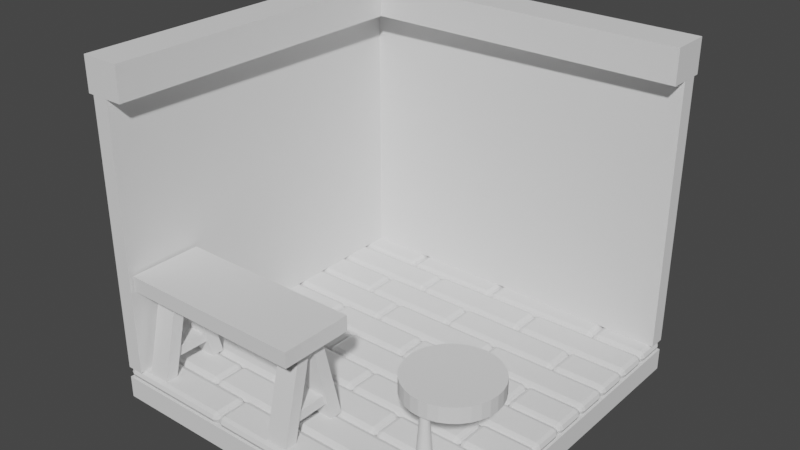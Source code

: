 # Source: artists-room.blend  (saved by Blender 3.5.10; exported with 4.5.12 LTS)
import bpy
from mathutils import Matrix  # noqa: F401  (used for matrix-valued properties, if any)

bpy.ops.wm.read_factory_settings(use_empty=True)
scene = bpy.context.scene
scene.name = 'Scene'

# ---- collections
col_collection = bpy.data.collections.new('Collection'); scene.collection.children.link(col_collection)

# ---- world
world_world = bpy.data.worlds.new('World'); scene.world = world_world
world_world.use_nodes = True; world_world.node_tree.nodes.clear()
_N = world_world.node_tree.nodes; _L = world_world.node_tree.links
n0 = _N.new('ShaderNodeOutputWorld'); n0.name = 'World Output'; n0.location = (300, 300)
n1 = _N.new('ShaderNodeBackground'); n1.name = 'Background'; n1.location = (10, 300)
n1.inputs[0].default_value = (0.05088, 0.05088, 0.05088, 1.0)
_L.new(n1.outputs[0], n0.inputs[0])
n0.is_active_output = True
world_world.color = (0.05088, 0.05088, 0.05088)
world_world.use_sun_shadow = False
world_world.sun_shadow_jitter_overblur = 0.0

# ---- meshes
me_plane_001 = bpy.data.meshes.new('Plane.001')
me_plane_001.from_pydata([(-1.0, 1.0, 0.0), (1.0, 1.0, 0.0), (-1.0, -1.0, 0.0), (-1.0, -1.0, 1.5), (-1.0, 1.0, 1.5), (1.0, 1.0, 1.5), (-0.934, -0.934, 0.0), (-0.934, 0.934, 0.0), (0.934, 0.934, 0.0), (-0.9067, -1.0, 0.0), (1.0, 0.9067, 0.0), (-0.9067, -1.0, 1.5), (-0.934, 0.934, 1.5), (1.0, 0.9067, 1.5)], [], [(1, 0, 4, 5), (0, 2, 3, 4), (8, 10, 7), (7, 9, 6), (10, 13, 12, 7), (7, 12, 11, 9), (4, 12, 13, 5), (0, 7, 6, 2), (5, 13, 10, 1), (2, 6, 9), (1, 8, 7, 0), (3, 11, 12, 4), (1, 10, 8), (2, 9, 11, 3)])
_uv = me_plane_001.uv_layers.new(name='UVMap')
_uv.uv.foreach_set('vector', [0.0, 0.0, 0.0, 0.0, 0.0, 0.0, 0.0, 0.0, 0.0, 0.0, 0.0, 0.0, 0.0, 0.0, 0.0, 0.0, 0.0, 0.0, 0.0, 0.0, 0.0, 0.0, 0.0, 0.0, 0.0, 0.0, 0.0, 0.0, 0.0, 0.0, 0.0, 0.0, 0.0, 0.0, 0.0, 0.0, 0.0, 0.0, 0.0, 0.0, 0.0, 0.0, 0.0, 0.0, 0.0, 0.0, 0.0, 0.0, 0.0, 0.0, 0.0, 0.0, 0.0, 0.0, 0.0, 0.0, 0.0, 0.0, 0.0, 0.0, 0.0, 0.0, 0.0, 0.0, 0.0, 0.0, 0.0, 0.0, 0.0, 0.0, 0.0, 0.0, 0.0, 0.0, 0.0, 0.0, 0.0, 0.0, 0.0, 0.0, 0.0, 0.0, 0.0, 0.0, 0.0, 0.0, 0.0, 0.0, 0.0, 0.0, 0.0, 0.0, 0.0, 0.0, 0.0, 0.0, 0.0, 0.0, 0.0, 0.0, 0.0, 0.0, 0.0, 0.0])
me_plane_001.update()
me_plane_002 = bpy.data.meshes.new('Plane.002')
me_plane_002.from_pydata([(-1.033, -1.0, 1.5), (-1.023, 1.023, 1.5), (1.0, 1.033, 1.5), (-1.033, -1.0, 1.689), (-1.023, 1.023, 1.689), (1.0, 1.033, 1.689), (-0.8029, 0.7971, 1.5), (-0.8088, -1.001, 1.5), (1.001, 0.8088, 1.5), (-0.8029, 0.7971, 1.689), (-0.8088, -1.001, 1.689), (1.001, 0.8088, 1.689)], [], [(1, 4, 5, 2), (0, 3, 4, 1), (6, 8, 11, 9), (7, 6, 9, 10), (4, 3, 10, 9), (0, 1, 6, 7), (2, 5, 11, 8), (5, 4, 9, 11), (1, 2, 8, 6), (3, 0, 7, 10)])
_uv = me_plane_002.uv_layers.new(name='UVMap')
_uv.uv.foreach_set('vector', [0.0, 0.0, 0.0, 0.0, 0.0, 0.0, 0.0, 0.0, 0.0, 0.0, 0.0, 0.0, 0.0, 0.0, 0.0, 0.0, 0.0, 0.0, 0.0, 0.0, 0.0, 0.0, 0.0, 0.0, 0.0, 0.0, 0.0, 0.0, 0.0, 0.0, 0.0, 0.0, 0.0, 0.0, 0.0, 0.0, 0.0, 0.0, 0.0, 0.0, 0.0, 0.0, 0.0, 0.0, 0.0, 0.0, 0.0, 0.0, 0.0, 0.0, 0.0, 0.0, 0.0, 0.0, 0.0, 0.0, 0.0, 0.0, 0.0, 0.0, 0.0, 0.0, 0.0, 0.0, 0.0, 0.0, 0.0, 0.0, 0.0, 0.0, 0.0, 0.0, 0.0, 0.0, 0.0, 0.0, 0.0, 0.0, 0.0, 0.0])
me_plane_002.update()
me_plane_003 = bpy.data.meshes.new('Plane.003')
me_plane_003.from_pydata([(-1.0, -1.0, 0.0), (-1.0, -0.6, 0.0), (-1.0, -0.8, 0.0), (1.0, -0.8, 0.0), (1.0, -0.6, 0.0), (1.0, -0.8, 0.0), (-1.0, -0.8, 0.0), (0.6833, -0.6, 0.0), (0.0, -0.6, 0.0), (-0.5626, -0.6, 0.0), (0.6833, -0.8, 0.0), (0.0, -0.8, 0.0), (-0.5626, -0.8, 0.0), (-0.3333, -1.0, 0.0), (0.3333, -1.0, 0.0), (0.3333, -0.8, 0.0), (-0.3333, -0.8, 0.0), (0.6833, -0.8, 0.0), (0.6833, -0.6, 0.0), (0.0, -0.8, 0.0), (0.0, -0.6, 0.0), (-0.5626, -0.8, 0.0), (-0.5626, -0.6, 0.0), (0.3333, -1.0, 0.0), (0.3333, -0.8, 0.0), (-0.3333, -1.0, 0.0), (-0.3333, -0.8, 0.0), (-1.0, -0.8, -0.06065), (-1.0, -1.0, -0.06065), (0.3333, -1.0, -0.06065), (-1.0, -0.6, -0.06065), (-1.0, -0.8, -0.06065), (1.0, -0.8, -0.06065), (1.0, -0.8, -0.06065), (1.0, -0.6, -0.06065), (-0.3333, -0.8, -0.06065), (-0.5626, -0.6, -0.06065), (-0.5626, -0.8, -0.06065), (0.6833, -0.6, -0.06065), (0.6833, -0.6, -0.06065), (0.0, -0.6, -0.06065), (0.0, -0.6, -0.06065), (-0.5626, -0.6, -0.06065), (0.6833, -0.8, -0.06065), (0.6833, -0.8, -0.06065), (0.0, -0.8, -0.06065), (0.0, -0.8, -0.06065), (-0.5626, -0.8, -0.06065), (-0.3333, -1.0, -0.06065), (-0.3333, -1.0, -0.06065), (0.3333, -1.0, -0.06065), (0.3333, -0.8, -0.06065), (0.3333, -0.8, -0.06065), (-0.3333, -0.8, -0.06065), (-1.0, -0.6, 0.0), (1.0, -0.6, 0.0), (-1.0, -0.2, 0.0), (-1.0, -0.4, 0.0), (1.0, -0.4, 0.0), (1.0, -0.2, 0.0), (1.0, -0.4, 0.0), (-1.0, -0.4, 0.0), (0.6833, -0.2, 0.0), (0.0, -0.2, 0.0), (-0.5626, -0.2, 0.0), (0.6833, -0.4, 0.0), (0.0, -0.4, 0.0), (-0.5626, -0.4, 0.0), (-0.3333, -0.6, 0.0), (0.3333, -0.6, 0.0), (0.3333, -0.4, 0.0), (-0.3333, -0.4, 0.0), (0.6833, -0.4, 0.0), (0.6833, -0.2, 0.0), (0.0, -0.4, 0.0), (0.0, -0.2, 0.0), (-0.5626, -0.4, 0.0), (-0.5626, -0.2, 0.0), (0.3333, -0.6, 0.0), (0.3333, -0.4, 0.0), (-0.3333, -0.6, 0.0), (-0.3333, -0.4, 0.0), (-1.0, -0.4, -0.06065), (-1.0, -0.6, -0.06065), (0.3333, -0.6, -0.06065), (1.0, -0.6, -0.06065), (-1.0, -0.2, -0.06065), (-1.0, -0.4, -0.06065), (1.0, -0.4, -0.06065), (1.0, -0.4, -0.06065), (1.0, -0.2, -0.06065), (-0.3333, -0.4, -0.06065), (-0.5626, -0.2, -0.06065), (-0.5626, -0.4, -0.06065), (0.6833, -0.2, -0.06065), (0.6833, -0.2, -0.06065), (0.0, -0.2, -0.06065), (0.0, -0.2, -0.06065), (-0.5626, -0.2, -0.06065), (0.6833, -0.4, -0.06065), (0.6833, -0.4, -0.06065), (0.0, -0.4, -0.06065), (0.0, -0.4, -0.06065), (-0.5626, -0.4, -0.06065), (-0.3333, -0.6, -0.06065), (-0.3333, -0.6, -0.06065), (0.3333, -0.6, -0.06065), (0.3333, -0.4, -0.06065), (0.3333, -0.4, -0.06065), (-0.3333, -0.4, -0.06065), (-1.0, -0.2, 0.0), (1.0, -0.2, 0.0), (-1.0, 0.2, 0.0), (-1.0, -5.96e-08, 0.0), (1.0, -5.96e-08, 0.0), (1.0, 0.2, 0.0), (1.0, -5.96e-08, 0.0), (-1.0, -5.96e-08, 0.0), (0.6833, 0.2, 0.0), (0.0, 0.2, 0.0), (-0.5626, 0.2, 0.0), (0.6833, -5.96e-08, 0.0), (0.0, -5.96e-08, 0.0), (-0.5626, -5.96e-08, 0.0), (-0.3333, -0.2, 0.0), (0.3333, -0.2, 0.0), (0.3333, -5.96e-08, 0.0), (-0.3333, -5.96e-08, 0.0), (0.6833, -5.96e-08, 0.0), (0.6833, 0.2, 0.0), (0.0, -5.96e-08, 0.0), (0.0, 0.2, 0.0), (-0.5626, -5.96e-08, 0.0), (-0.5626, 0.2, 0.0), (0.3333, -0.2, 0.0), (0.3333, -5.96e-08, 0.0), (-0.3333, -0.2, 0.0), (-0.3333, -5.96e-08, 0.0), (-1.0, -5.96e-08, -0.06065), (-1.0, -0.2, -0.06065), (0.3333, -0.2, -0.06065), (1.0, -0.2, -0.06065), (-1.0, 0.2, -0.06065), (-1.0, -5.96e-08, -0.06065), (1.0, -5.96e-08, -0.06065), (1.0, -5.96e-08, -0.06065), (1.0, 0.2, -0.06065), (-0.3333, -5.96e-08, -0.06065), (-0.5626, 0.2, -0.06065), (-0.5626, -5.96e-08, -0.06065), (0.6833, 0.2, -0.06065), (0.6833, 0.2, -0.06065), (0.0, 0.2, -0.06065), (0.0, 0.2, -0.06065), (-0.5626, 0.2, -0.06065), (0.6833, -5.96e-08, -0.06065), (0.6833, -5.96e-08, -0.06065), (0.0, -5.96e-08, -0.06065), (0.0, -5.96e-08, -0.06065), (-0.5626, -5.96e-08, -0.06065), (-0.3333, -0.2, -0.06065), (-0.3333, -0.2, -0.06065), (0.3333, -0.2, -0.06065), (0.3333, -5.96e-08, -0.06065), (0.3333, -5.96e-08, -0.06065), (-0.3333, -5.96e-08, -0.06065), (-1.0, 0.2, 0.0), (1.0, 0.2, 0.0), (-1.0, 0.6, 0.0), (-1.0, 0.4, 0.0), (1.0, 0.4, 0.0), (1.0, 0.6, 0.0), (1.0, 0.4, 0.0), (-1.0, 0.4, 0.0), (0.6833, 0.6, 0.0), (0.0, 0.6, 0.0), (-0.5626, 0.6, 0.0), (0.6833, 0.4, 0.0), (0.0, 0.4, 0.0), (-0.5626, 0.4, 0.0), (-0.3333, 0.2, 0.0), (0.3333, 0.2, 0.0), (0.3333, 0.4, 0.0), (-0.3333, 0.4, 0.0), (0.6833, 0.4, 0.0), (0.6833, 0.6, 0.0), (0.0, 0.4, 0.0), (0.0, 0.6, 0.0), (-0.5626, 0.4, 0.0), (-0.5626, 0.6, 0.0), (0.3333, 0.2, 0.0), (0.3333, 0.4, 0.0), (-0.3333, 0.2, 0.0), (-0.3333, 0.4, 0.0), (-1.0, 0.4, -0.06065), (-1.0, 0.2, -0.06065), (0.3333, 0.2, -0.06065), (1.0, 0.2, -0.06065), (-1.0, 0.6, -0.06065), (-1.0, 0.4, -0.06065), (1.0, 0.4, -0.06065), (1.0, 0.4, -0.06065), (1.0, 0.6, -0.06065), (-0.3333, 0.4, -0.06065), (-0.5626, 0.6, -0.06065), (-0.5626, 0.4, -0.06065), (0.6833, 0.6, -0.06065), (0.6833, 0.6, -0.06065), (0.0, 0.6, -0.06065), (0.0, 0.6, -0.06065), (-0.5626, 0.6, -0.06065), (0.6833, 0.4, -0.06065), (0.6833, 0.4, -0.06065), (0.0, 0.4, -0.06065), (0.0, 0.4, -0.06065), (-0.5626, 0.4, -0.06065), (-0.3333, 0.2, -0.06065), (-0.3333, 0.2, -0.06065), (0.3333, 0.2, -0.06065), (0.3333, 0.4, -0.06065), (0.3333, 0.4, -0.06065), (-0.3333, 0.4, -0.06065), (-1.0, 0.6, 0.0), (1.0, 0.6, 0.0), (-1.0, 1.0, 0.0), (-1.0, 0.8, 0.0), (1.0, 0.8, 0.0), (1.0, 1.0, 0.0), (1.0, 0.8, 0.0), (-1.0, 0.8, 0.0), (0.6833, 1.0, 0.0), (0.0, 1.0, 0.0), (-0.5626, 1.0, 0.0), (0.6833, 0.8, 0.0), (0.0, 0.8, 0.0), (-0.5626, 0.8, 0.0), (-0.3333, 0.6, 0.0), (0.3333, 0.6, 0.0), (0.3333, 0.8, 0.0), (-0.3333, 0.8, 0.0), (0.6833, 0.8, 0.0), (0.6833, 1.0, 0.0), (0.0, 0.8, 0.0), (0.0, 1.0, 0.0), (-0.5626, 0.8, 0.0), (-0.5626, 1.0, 0.0), (0.3333, 0.6, 0.0), (0.3333, 0.8, 0.0), (-0.3333, 0.6, 0.0), (-0.3333, 0.8, 0.0), (-1.0, 0.8, -0.06065), (-1.0, 0.6, -0.06065), (0.3333, 0.6, -0.06065), (1.0, 0.6, -0.06065), (-1.0, 1.0, -0.06065), (-1.0, 0.8, -0.06065), (1.0, 0.8, -0.06065), (1.0, 0.8, -0.06065), (1.0, 1.0, -0.06065), (-0.3333, 0.8, -0.06065), (-0.5626, 1.0, -0.06065), (-0.5626, 0.8, -0.06065), (0.6833, 1.0, -0.06065), (0.6833, 1.0, -0.06065), (0.0, 1.0, -0.06065), (0.0, 1.0, -0.06065), (-0.5626, 1.0, -0.06065), (0.6833, 0.8, -0.06065), (0.6833, 0.8, -0.06065), (0.0, 0.8, -0.06065), (0.0, 0.8, -0.06065), (-0.5626, 0.8, -0.06065), (-0.3333, 0.6, -0.06065), (-0.3333, 0.6, -0.06065), (0.3333, 0.6, -0.06065), (0.3333, 0.8, -0.06065), (0.3333, 0.8, -0.06065), (-0.3333, 0.8, -0.06065), (1.0, -0.8641, 0.0), (0.8641, -1.0, 0.0), (0.9897, -0.9161, 0.0), (0.9602, -0.9602, 0.0), (0.9161, -0.9897, 0.0), (0.8641, -1.0, -0.06065), (1.0, -0.8641, -0.06065), (0.9161, -0.9897, -0.06065), (0.9602, -0.9602, -0.06065), (0.9897, -0.9161, -0.06065)], [], [(278, 5, 32, 284), (17, 18, 4, 3), (2, 1, 9, 12), (21, 22, 8, 11), (19, 20, 7, 10), (0, 6, 16, 13), (25, 26, 15, 14), (43, 33, 34, 38), (31, 37, 36, 30), (47, 46, 41, 42), (45, 44, 39, 40), (28, 48, 35, 27), (49, 50, 52, 53), (21, 11, 46, 47), (6, 0, 28, 27), (13, 16, 35, 48), (22, 21, 47, 42), (23, 24, 5, 278, 280, 281, 282, 279), (20, 19, 45, 40), (1, 2, 31, 30), (18, 17, 43, 38), (29, 283, 285, 286, 287, 284, 32, 51), (0, 13, 48, 28), (3, 4, 34, 33), (25, 14, 50, 49), (16, 6, 27, 35), (5, 24, 51, 32), (9, 1, 30, 36), (15, 26, 53, 52), (2, 12, 37, 31), (26, 25, 49, 53), (4, 18, 38, 34), (24, 23, 29, 51), (7, 20, 40, 39), (10, 7, 39, 44), (8, 22, 42, 41), (11, 8, 41, 46), (17, 3, 33, 43), (12, 9, 36, 37), (19, 10, 44, 45), (14, 15, 52, 50), (78, 79, 60, 55), (72, 73, 59, 58), (57, 56, 64, 67), (76, 77, 63, 66), (74, 75, 62, 65), (54, 61, 71, 68), (80, 81, 70, 69), (84, 85, 88, 107), (99, 89, 90, 94), (87, 93, 92, 86), (103, 102, 97, 98), (101, 100, 95, 96), (83, 104, 91, 82), (105, 106, 108, 109), (76, 66, 102, 103), (61, 54, 83, 82), (68, 71, 91, 104), (77, 76, 103, 98), (78, 55, 85, 84), (75, 74, 101, 96), (56, 57, 87, 86), (73, 72, 99, 94), (55, 60, 88, 85), (54, 68, 104, 83), (58, 59, 90, 89), (80, 69, 106, 105), (71, 61, 82, 91), (60, 79, 107, 88), (64, 56, 86, 92), (70, 81, 109, 108), (57, 67, 93, 87), (81, 80, 105, 109), (59, 73, 94, 90), (79, 78, 84, 107), (62, 75, 96, 95), (65, 62, 95, 100), (63, 77, 98, 97), (66, 63, 97, 102), (72, 58, 89, 99), (67, 64, 92, 93), (74, 65, 100, 101), (69, 70, 108, 106), (134, 135, 116, 111), (128, 129, 115, 114), (113, 112, 120, 123), (132, 133, 119, 122), (130, 131, 118, 121), (110, 117, 127, 124), (136, 137, 126, 125), (140, 141, 144, 163), (155, 145, 146, 150), (143, 149, 148, 142), (159, 158, 153, 154), (157, 156, 151, 152), (139, 160, 147, 138), (161, 162, 164, 165), (132, 122, 158, 159), (117, 110, 139, 138), (124, 127, 147, 160), (133, 132, 159, 154), (134, 111, 141, 140), (131, 130, 157, 152), (112, 113, 143, 142), (129, 128, 155, 150), (111, 116, 144, 141), (110, 124, 160, 139), (114, 115, 146, 145), (136, 125, 162, 161), (127, 117, 138, 147), (116, 135, 163, 144), (120, 112, 142, 148), (126, 137, 165, 164), (113, 123, 149, 143), (137, 136, 161, 165), (115, 129, 150, 146), (135, 134, 140, 163), (118, 131, 152, 151), (121, 118, 151, 156), (119, 133, 154, 153), (122, 119, 153, 158), (128, 114, 145, 155), (123, 120, 148, 149), (130, 121, 156, 157), (125, 126, 164, 162), (190, 191, 172, 167), (184, 185, 171, 170), (169, 168, 176, 179), (188, 189, 175, 178), (186, 187, 174, 177), (166, 173, 183, 180), (192, 193, 182, 181), (196, 197, 200, 219), (211, 201, 202, 206), (199, 205, 204, 198), (215, 214, 209, 210), (213, 212, 207, 208), (195, 216, 203, 194), (217, 218, 220, 221), (188, 178, 214, 215), (173, 166, 195, 194), (180, 183, 203, 216), (189, 188, 215, 210), (190, 167, 197, 196), (187, 186, 213, 208), (168, 169, 199, 198), (185, 184, 211, 206), (167, 172, 200, 197), (166, 180, 216, 195), (170, 171, 202, 201), (192, 181, 218, 217), (183, 173, 194, 203), (172, 191, 219, 200), (176, 168, 198, 204), (182, 193, 221, 220), (169, 179, 205, 199), (193, 192, 217, 221), (171, 185, 206, 202), (191, 190, 196, 219), (174, 187, 208, 207), (177, 174, 207, 212), (175, 189, 210, 209), (178, 175, 209, 214), (184, 170, 201, 211), (179, 176, 204, 205), (186, 177, 212, 213), (181, 182, 220, 218), (246, 247, 228, 223), (240, 241, 227, 226), (225, 224, 232, 235), (244, 245, 231, 234), (242, 243, 230, 233), (222, 229, 239, 236), (248, 249, 238, 237), (252, 253, 256, 275), (267, 257, 258, 262), (255, 261, 260, 254), (271, 270, 265, 266), (269, 268, 263, 264), (251, 272, 259, 250), (273, 274, 276, 277), (244, 234, 270, 271), (229, 222, 251, 250), (236, 239, 259, 272), (245, 244, 271, 266), (246, 223, 253, 252), (243, 242, 269, 264), (224, 225, 255, 254), (241, 240, 267, 262), (223, 228, 256, 253), (222, 236, 272, 251), (226, 227, 258, 257), (248, 237, 274, 273), (239, 229, 250, 259), (228, 247, 275, 256), (232, 224, 254, 260), (238, 249, 277, 276), (225, 235, 261, 255), (249, 248, 273, 277), (227, 241, 262, 258), (247, 246, 252, 275), (230, 243, 264, 263), (233, 230, 263, 268), (231, 245, 266, 265), (234, 231, 265, 270), (240, 226, 257, 267), (235, 232, 260, 261), (242, 233, 268, 269), (237, 238, 276, 274), (278, 284, 287, 280), (280, 287, 286, 281), (281, 286, 285, 282), (282, 285, 283, 279), (23, 279, 283, 29)])
_uv = me_plane_003.uv_layers.new(name='UVMap')
_uv.uv.foreach_set('vector', [1.0, 0.06796, 1.0, 0.1, 1.0, 0.1, 1.0, 0.06796, 0.75, 0.1, 0.75, 0.2, 1.0, 0.2, 1.0, 0.1, 0.0, 0.1, 0.0, 0.2, 0.25, 0.2, 0.25, 0.1, 0.25, 0.1, 0.25, 0.2, 0.5, 0.2, 0.5, 0.1, 0.5, 0.1, 0.5, 0.2, 0.75, 0.2, 0.75, 0.1, 0.0, 0.0, 0.0, 0.1, 0.3333, 0.1, 0.3333, 0.0, 0.3333, 0.0, 0.3333, 0.1, 0.6667, 0.1, 0.6667, 0.0, 0.75, 0.1, 1.0, 0.1, 1.0, 0.2, 0.75, 0.2, 0.0, 0.1, 0.25, 0.1, 0.25, 0.2, 0.0, 0.2, 0.25, 0.1, 0.5, 0.1, 0.5, 0.2, 0.25, 0.2, 0.5, 0.1, 0.75, 0.1, 0.75, 0.2, 0.5, 0.2, 0.0, 0.0, 0.3333, 0.0, 0.3333, 0.1, 0.0, 0.1, 0.3333, 0.0, 0.6667, 0.0, 0.6667, 0.1, 0.3333, 0.1, 0.25, 0.1, 0.5, 0.1, 0.5, 0.1, 0.25, 0.1, 0.0, 0.1, 0.0, 0.0, 0.0, 0.0, 0.0, 0.1, 0.3333, 0.0, 0.3333, 0.1, 0.3333, 0.1, 0.3333, 0.0, 0.25, 0.2, 0.25, 0.1, 0.25, 0.1, 0.25, 0.2, 0.6667, 0.0, 0.6667, 0.1, 1.0, 0.1, 1.0, 0.06796, 0.9983, 0.04195, 0.9934, 0.006635, 0.958, 0.001724, 0.932, 0.0, 0.5, 0.2, 0.5, 0.1, 0.5, 0.1, 0.5, 0.2, 0.0, 0.2, 0.0, 0.1, 0.0, 0.1, 0.0, 0.2, 0.75, 0.2, 0.75, 0.1, 0.75, 0.1, 0.75, 0.2, 0.6667, 0.0, 0.932, 0.0, 0.958, 0.001724, 0.9934, 0.006635, 0.9983, 0.04195, 1.0, 0.06796, 1.0, 0.1, 0.6667, 0.1, 0.0, 0.0, 0.3333, 0.0, 0.3333, 0.0, 0.0, 0.0, 1.0, 0.1, 1.0, 0.2, 1.0, 0.2, 1.0, 0.1, 0.3333, 0.0, 0.6667, 0.0, 0.6667, 0.0, 0.3333, 0.0, 0.3333, 0.1, 0.0, 0.1, 0.0, 0.1, 0.3333, 0.1, 1.0, 0.1, 0.6667, 0.1, 0.6667, 0.1, 1.0, 0.1, 0.25, 0.2, 0.0, 0.2, 0.0, 0.2, 0.25, 0.2, 0.6667, 0.1, 0.3333, 0.1, 0.3333, 0.1, 0.6667, 0.1, 0.0, 0.1, 0.25, 0.1, 0.25, 0.1, 0.0, 0.1, 0.3333, 0.1, 0.3333, 0.0, 0.3333, 0.0, 0.3333, 0.1, 1.0, 0.2, 0.75, 0.2, 0.75, 0.2, 1.0, 0.2, 0.6667, 0.1, 0.6667, 0.0, 0.6667, 0.0, 0.6667, 0.1, 0.75, 0.2, 0.5, 0.2, 0.5, 0.2, 0.75, 0.2, 0.75, 0.1, 0.75, 0.2, 0.75, 0.2, 0.75, 0.1, 0.5, 0.2, 0.25, 0.2, 0.25, 0.2, 0.5, 0.2, 0.5, 0.1, 0.5, 0.2, 0.5, 0.2, 0.5, 0.1, 0.75, 0.1, 1.0, 0.1, 1.0, 0.1, 0.75, 0.1, 0.25, 0.1, 0.25, 0.2, 0.25, 0.2, 0.25, 0.1, 0.5, 0.1, 0.75, 0.1, 0.75, 0.1, 0.5, 0.1, 0.6667, 0.0, 0.6667, 0.1, 0.6667, 0.1, 0.6667, 0.0, 0.6667, 0.0, 0.6667, 0.1, 1.0, 0.1, 1.0, 0.0, 0.75, 0.1, 0.75, 0.2, 1.0, 0.2, 1.0, 0.1, 0.0, 0.1, 0.0, 0.2, 0.25, 0.2, 0.25, 0.1, 0.25, 0.1, 0.25, 0.2, 0.5, 0.2, 0.5, 0.1, 0.5, 0.1, 0.5, 0.2, 0.75, 0.2, 0.75, 0.1, 0.0, 0.0, 0.0, 0.1, 0.3333, 0.1, 0.3333, 0.0, 0.3333, 0.0, 0.3333, 0.1, 0.6667, 0.1, 0.6667, 0.0, 0.6667, 0.0, 1.0, 0.0, 1.0, 0.1, 0.6667, 0.1, 0.75, 0.1, 1.0, 0.1, 1.0, 0.2, 0.75, 0.2, 0.0, 0.1, 0.25, 0.1, 0.25, 0.2, 0.0, 0.2, 0.25, 0.1, 0.5, 0.1, 0.5, 0.2, 0.25, 0.2, 0.5, 0.1, 0.75, 0.1, 0.75, 0.2, 0.5, 0.2, 0.0, 0.0, 0.3333, 0.0, 0.3333, 0.1, 0.0, 0.1, 0.3333, 0.0, 0.6667, 0.0, 0.6667, 0.1, 0.3333, 0.1, 0.25, 0.1, 0.5, 0.1, 0.5, 0.1, 0.25, 0.1, 0.0, 0.1, 0.0, 0.0, 0.0, 0.0, 0.0, 0.1, 0.3333, 0.0, 0.3333, 0.1, 0.3333, 0.1, 0.3333, 0.0, 0.25, 0.2, 0.25, 0.1, 0.25, 0.1, 0.25, 0.2, 0.6667, 0.0, 1.0, 0.0, 1.0, 0.0, 0.6667, 0.0, 0.5, 0.2, 0.5, 0.1, 0.5, 0.1, 0.5, 0.2, 0.0, 0.2, 0.0, 0.1, 0.0, 0.1, 0.0, 0.2, 0.75, 0.2, 0.75, 0.1, 0.75, 0.1, 0.75, 0.2, 1.0, 0.0, 1.0, 0.1, 1.0, 0.1, 1.0, 0.0, 0.0, 0.0, 0.3333, 0.0, 0.3333, 0.0, 0.0, 0.0, 1.0, 0.1, 1.0, 0.2, 1.0, 0.2, 1.0, 0.1, 0.3333, 0.0, 0.6667, 0.0, 0.6667, 0.0, 0.3333, 0.0, 0.3333, 0.1, 0.0, 0.1, 0.0, 0.1, 0.3333, 0.1, 1.0, 0.1, 0.6667, 0.1, 0.6667, 0.1, 1.0, 0.1, 0.25, 0.2, 0.0, 0.2, 0.0, 0.2, 0.25, 0.2, 0.6667, 0.1, 0.3333, 0.1, 0.3333, 0.1, 0.6667, 0.1, 0.0, 0.1, 0.25, 0.1, 0.25, 0.1, 0.0, 0.1, 0.3333, 0.1, 0.3333, 0.0, 0.3333, 0.0, 0.3333, 0.1, 1.0, 0.2, 0.75, 0.2, 0.75, 0.2, 1.0, 0.2, 0.6667, 0.1, 0.6667, 0.0, 0.6667, 0.0, 0.6667, 0.1, 0.75, 0.2, 0.5, 0.2, 0.5, 0.2, 0.75, 0.2, 0.75, 0.1, 0.75, 0.2, 0.75, 0.2, 0.75, 0.1, 0.5, 0.2, 0.25, 0.2, 0.25, 0.2, 0.5, 0.2, 0.5, 0.1, 0.5, 0.2, 0.5, 0.2, 0.5, 0.1, 0.75, 0.1, 1.0, 0.1, 1.0, 0.1, 0.75, 0.1, 0.25, 0.1, 0.25, 0.2, 0.25, 0.2, 0.25, 0.1, 0.5, 0.1, 0.75, 0.1, 0.75, 0.1, 0.5, 0.1, 0.6667, 0.0, 0.6667, 0.1, 0.6667, 0.1, 0.6667, 0.0, 0.6667, 0.0, 0.6667, 0.1, 1.0, 0.1, 1.0, 0.0, 0.75, 0.1, 0.75, 0.2, 1.0, 0.2, 1.0, 0.1, 0.0, 0.1, 0.0, 0.2, 0.25, 0.2, 0.25, 0.1, 0.25, 0.1, 0.25, 0.2, 0.5, 0.2, 0.5, 0.1, 0.5, 0.1, 0.5, 0.2, 0.75, 0.2, 0.75, 0.1, 0.0, 0.0, 0.0, 0.1, 0.3333, 0.1, 0.3333, 0.0, 0.3333, 0.0, 0.3333, 0.1, 0.6667, 0.1, 0.6667, 0.0, 0.6667, 0.0, 1.0, 0.0, 1.0, 0.1, 0.6667, 0.1, 0.75, 0.1, 1.0, 0.1, 1.0, 0.2, 0.75, 0.2, 0.0, 0.1, 0.25, 0.1, 0.25, 0.2, 0.0, 0.2, 0.25, 0.1, 0.5, 0.1, 0.5, 0.2, 0.25, 0.2, 0.5, 0.1, 0.75, 0.1, 0.75, 0.2, 0.5, 0.2, 0.0, 0.0, 0.3333, 0.0, 0.3333, 0.1, 0.0, 0.1, 0.3333, 0.0, 0.6667, 0.0, 0.6667, 0.1, 0.3333, 0.1, 0.25, 0.1, 0.5, 0.1, 0.5, 0.1, 0.25, 0.1, 0.0, 0.1, 0.0, 0.0, 0.0, 0.0, 0.0, 0.1, 0.3333, 0.0, 0.3333, 0.1, 0.3333, 0.1, 0.3333, 0.0, 0.25, 0.2, 0.25, 0.1, 0.25, 0.1, 0.25, 0.2, 0.6667, 0.0, 1.0, 0.0, 1.0, 0.0, 0.6667, 0.0, 0.5, 0.2, 0.5, 0.1, 0.5, 0.1, 0.5, 0.2, 0.0, 0.2, 0.0, 0.1, 0.0, 0.1, 0.0, 0.2, 0.75, 0.2, 0.75, 0.1, 0.75, 0.1, 0.75, 0.2, 1.0, 0.0, 1.0, 0.1, 1.0, 0.1, 1.0, 0.0, 0.0, 0.0, 0.3333, 0.0, 0.3333, 0.0, 0.0, 0.0, 1.0, 0.1, 1.0, 0.2, 1.0, 0.2, 1.0, 0.1, 0.3333, 0.0, 0.6667, 0.0, 0.6667, 0.0, 0.3333, 0.0, 0.3333, 0.1, 0.0, 0.1, 0.0, 0.1, 0.3333, 0.1, 1.0, 0.1, 0.6667, 0.1, 0.6667, 0.1, 1.0, 0.1, 0.25, 0.2, 0.0, 0.2, 0.0, 0.2, 0.25, 0.2, 0.6667, 0.1, 0.3333, 0.1, 0.3333, 0.1, 0.6667, 0.1, 0.0, 0.1, 0.25, 0.1, 0.25, 0.1, 0.0, 0.1, 0.3333, 0.1, 0.3333, 0.0, 0.3333, 0.0, 0.3333, 0.1, 1.0, 0.2, 0.75, 0.2, 0.75, 0.2, 1.0, 0.2, 0.6667, 0.1, 0.6667, 0.0, 0.6667, 0.0, 0.6667, 0.1, 0.75, 0.2, 0.5, 0.2, 0.5, 0.2, 0.75, 0.2, 0.75, 0.1, 0.75, 0.2, 0.75, 0.2, 0.75, 0.1, 0.5, 0.2, 0.25, 0.2, 0.25, 0.2, 0.5, 0.2, 0.5, 0.1, 0.5, 0.2, 0.5, 0.2, 0.5, 0.1, 0.75, 0.1, 1.0, 0.1, 1.0, 0.1, 0.75, 0.1, 0.25, 0.1, 0.25, 0.2, 0.25, 0.2, 0.25, 0.1, 0.5, 0.1, 0.75, 0.1, 0.75, 0.1, 0.5, 0.1, 0.6667, 0.0, 0.6667, 0.1, 0.6667, 0.1, 0.6667, 0.0, 0.6667, 0.0, 0.6667, 0.1, 1.0, 0.1, 1.0, 0.0, 0.75, 0.1, 0.75, 0.2, 1.0, 0.2, 1.0, 0.1, 0.0, 0.1, 0.0, 0.2, 0.25, 0.2, 0.25, 0.1, 0.25, 0.1, 0.25, 0.2, 0.5, 0.2, 0.5, 0.1, 0.5, 0.1, 0.5, 0.2, 0.75, 0.2, 0.75, 0.1, 0.0, 0.0, 0.0, 0.1, 0.3333, 0.1, 0.3333, 0.0, 0.3333, 0.0, 0.3333, 0.1, 0.6667, 0.1, 0.6667, 0.0, 0.6667, 0.0, 1.0, 0.0, 1.0, 0.1, 0.6667, 0.1, 0.75, 0.1, 1.0, 0.1, 1.0, 0.2, 0.75, 0.2, 0.0, 0.1, 0.25, 0.1, 0.25, 0.2, 0.0, 0.2, 0.25, 0.1, 0.5, 0.1, 0.5, 0.2, 0.25, 0.2, 0.5, 0.1, 0.75, 0.1, 0.75, 0.2, 0.5, 0.2, 0.0, 0.0, 0.3333, 0.0, 0.3333, 0.1, 0.0, 0.1, 0.3333, 0.0, 0.6667, 0.0, 0.6667, 0.1, 0.3333, 0.1, 0.25, 0.1, 0.5, 0.1, 0.5, 0.1, 0.25, 0.1, 0.0, 0.1, 0.0, 0.0, 0.0, 0.0, 0.0, 0.1, 0.3333, 0.0, 0.3333, 0.1, 0.3333, 0.1, 0.3333, 0.0, 0.25, 0.2, 0.25, 0.1, 0.25, 0.1, 0.25, 0.2, 0.6667, 0.0, 1.0, 0.0, 1.0, 0.0, 0.6667, 0.0, 0.5, 0.2, 0.5, 0.1, 0.5, 0.1, 0.5, 0.2, 0.0, 0.2, 0.0, 0.1, 0.0, 0.1, 0.0, 0.2, 0.75, 0.2, 0.75, 0.1, 0.75, 0.1, 0.75, 0.2, 1.0, 0.0, 1.0, 0.1, 1.0, 0.1, 1.0, 0.0, 0.0, 0.0, 0.3333, 0.0, 0.3333, 0.0, 0.0, 0.0, 1.0, 0.1, 1.0, 0.2, 1.0, 0.2, 1.0, 0.1, 0.3333, 0.0, 0.6667, 0.0, 0.6667, 0.0, 0.3333, 0.0, 0.3333, 0.1, 0.0, 0.1, 0.0, 0.1, 0.3333, 0.1, 1.0, 0.1, 0.6667, 0.1, 0.6667, 0.1, 1.0, 0.1, 0.25, 0.2, 0.0, 0.2, 0.0, 0.2, 0.25, 0.2, 0.6667, 0.1, 0.3333, 0.1, 0.3333, 0.1, 0.6667, 0.1, 0.0, 0.1, 0.25, 0.1, 0.25, 0.1, 0.0, 0.1, 0.3333, 0.1, 0.3333, 0.0, 0.3333, 0.0, 0.3333, 0.1, 1.0, 0.2, 0.75, 0.2, 0.75, 0.2, 1.0, 0.2, 0.6667, 0.1, 0.6667, 0.0, 0.6667, 0.0, 0.6667, 0.1, 0.75, 0.2, 0.5, 0.2, 0.5, 0.2, 0.75, 0.2, 0.75, 0.1, 0.75, 0.2, 0.75, 0.2, 0.75, 0.1, 0.5, 0.2, 0.25, 0.2, 0.25, 0.2, 0.5, 0.2, 0.5, 0.1, 0.5, 0.2, 0.5, 0.2, 0.5, 0.1, 0.75, 0.1, 1.0, 0.1, 1.0, 0.1, 0.75, 0.1, 0.25, 0.1, 0.25, 0.2, 0.25, 0.2, 0.25, 0.1, 0.5, 0.1, 0.75, 0.1, 0.75, 0.1, 0.5, 0.1, 0.6667, 0.0, 0.6667, 0.1, 0.6667, 0.1, 0.6667, 0.0, 0.6667, 0.0, 0.6667, 0.1, 1.0, 0.1, 1.0, 0.0, 0.75, 0.1, 0.75, 0.2, 1.0, 0.2, 1.0, 0.1, 0.0, 0.1, 0.0, 0.2, 0.25, 0.2, 0.25, 0.1, 0.25, 0.1, 0.25, 0.2, 0.5, 0.2, 0.5, 0.1, 0.5, 0.1, 0.5, 0.2, 0.75, 0.2, 0.75, 0.1, 0.0, 0.0, 0.0, 0.1, 0.3333, 0.1, 0.3333, 0.0, 0.3333, 0.0, 0.3333, 0.1, 0.6667, 0.1, 0.6667, 0.0, 0.6667, 0.0, 1.0, 0.0, 1.0, 0.1, 0.6667, 0.1, 0.75, 0.1, 1.0, 0.1, 1.0, 0.2, 0.75, 0.2, 0.0, 0.1, 0.25, 0.1, 0.25, 0.2, 0.0, 0.2, 0.25, 0.1, 0.5, 0.1, 0.5, 0.2, 0.25, 0.2, 0.5, 0.1, 0.75, 0.1, 0.75, 0.2, 0.5, 0.2, 0.0, 0.0, 0.3333, 0.0, 0.3333, 0.1, 0.0, 0.1, 0.3333, 0.0, 0.6667, 0.0, 0.6667, 0.1, 0.3333, 0.1, 0.25, 0.1, 0.5, 0.1, 0.5, 0.1, 0.25, 0.1, 0.0, 0.1, 0.0, 0.0, 0.0, 0.0, 0.0, 0.1, 0.3333, 0.0, 0.3333, 0.1, 0.3333, 0.1, 0.3333, 0.0, 0.25, 0.2, 0.25, 0.1, 0.25, 0.1, 0.25, 0.2, 0.6667, 0.0, 1.0, 0.0, 1.0, 0.0, 0.6667, 0.0, 0.5, 0.2, 0.5, 0.1, 0.5, 0.1, 0.5, 0.2, 0.0, 0.2, 0.0, 0.1, 0.0, 0.1, 0.0, 0.2, 0.75, 0.2, 0.75, 0.1, 0.75, 0.1, 0.75, 0.2, 1.0, 0.0, 1.0, 0.1, 1.0, 0.1, 1.0, 0.0, 0.0, 0.0, 0.3333, 0.0, 0.3333, 0.0, 0.0, 0.0, 1.0, 0.1, 1.0, 0.2, 1.0, 0.2, 1.0, 0.1, 0.3333, 0.0, 0.6667, 0.0, 0.6667, 0.0, 0.3333, 0.0, 0.3333, 0.1, 0.0, 0.1, 0.0, 0.1, 0.3333, 0.1, 1.0, 0.1, 0.6667, 0.1, 0.6667, 0.1, 1.0, 0.1, 0.25, 0.2, 0.0, 0.2, 0.0, 0.2, 0.25, 0.2, 0.6667, 0.1, 0.3333, 0.1, 0.3333, 0.1, 0.6667, 0.1, 0.0, 0.1, 0.25, 0.1, 0.25, 0.1, 0.0, 0.1, 0.3333, 0.1, 0.3333, 0.0, 0.3333, 0.0, 0.3333, 0.1, 1.0, 0.2, 0.75, 0.2, 0.75, 0.2, 1.0, 0.2, 0.6667, 0.1, 0.6667, 0.0, 0.6667, 0.0, 0.6667, 0.1, 0.75, 0.2, 0.5, 0.2, 0.5, 0.2, 0.75, 0.2, 0.75, 0.1, 0.75, 0.2, 0.75, 0.2, 0.75, 0.1, 0.5, 0.2, 0.25, 0.2, 0.25, 0.2, 0.5, 0.2, 0.5, 0.1, 0.5, 0.2, 0.5, 0.2, 0.5, 0.1, 0.75, 0.1, 1.0, 0.1, 1.0, 0.1, 0.75, 0.1, 0.25, 0.1, 0.25, 0.2, 0.25, 0.2, 0.25, 0.1, 0.5, 0.1, 0.75, 0.1, 0.75, 0.1, 0.5, 0.1, 0.6667, 0.0, 0.6667, 0.1, 0.6667, 0.1, 0.6667, 0.0, 1.0, 0.06796, 1.0, 0.06796, 0.9983, 0.04195, 0.9983, 0.04195, 0.9983, 0.04195, 0.9983, 0.04195, 0.9934, 0.006635, 0.9934, 0.006635, 0.9934, 0.006635, 0.9934, 0.006635, 0.958, 0.001724, 0.958, 0.001724, 0.958, 0.001724, 0.958, 0.001724, 0.932, 0.0, 0.932, 0.0, 0.6667, 0.0, 0.932, 0.0, 0.932, 0.0, 0.6667, 0.0])
me_plane_003.update()
me_plane_004 = bpy.data.meshes.new('Plane.004')
me_plane_004.from_pydata([(-1.0, -1.0, 0.0), (-1.0, 1.0, 0.0), (1.0, 1.0, 0.0), (-1.0, 1.0, -0.1241), (-1.0, -1.0, -0.1241), (1.0, 1.0, -0.1241), (1.0, -0.8641, 0.0), (0.8641, -1.0, 0.0), (0.9897, -0.9161, 0.0), (0.9602, -0.9602, 0.0), (0.9161, -0.9897, 0.0), (0.8641, -1.0, -0.1241), (1.0, -0.8641, -0.1241), (0.9161, -0.9897, -0.1241), (0.9602, -0.9602, -0.1241), (0.9897, -0.9161, -0.1241)], [], [(6, 2, 5, 12), (4, 11, 13, 14, 15, 12, 5, 3), (1, 0, 4, 3), (2, 1, 3, 5), (0, 1, 2, 6, 8, 9, 10, 7), (11, 7, 10, 13), (13, 10, 9, 14), (14, 9, 8, 15), (15, 8, 6, 12), (0, 7, 11, 4)])
_uv = me_plane_004.uv_layers.new(name='UVMap')
_uv.uv.foreach_set('vector', [1.0, 0.06796, 1.0, 1.0, 1.0, 1.0, 1.0, 0.06796, 0.0, 0.0, 0.932, 0.0, 0.958, 0.001724, 0.9934, 0.006635, 0.9983, 0.04195, 1.0, 0.06796, 1.0, 1.0, 0.0, 1.0, 0.0, 1.0, 0.0, 0.0, 0.0, 0.0, 0.0, 1.0, 1.0, 1.0, 0.0, 1.0, 0.0, 1.0, 1.0, 1.0, 0.0, 0.0, 0.0, 1.0, 1.0, 1.0, 1.0, 0.06796, 0.9983, 0.04195, 0.9934, 0.006635, 0.958, 0.001724, 0.932, 0.0, 0.932, 0.0, 0.932, 0.0, 0.958, 0.001724, 0.958, 0.001724, 0.958, 0.001724, 0.958, 0.001724, 0.9934, 0.006635, 0.9934, 0.006635, 0.9934, 0.006635, 0.9934, 0.006635, 0.9983, 0.04195, 0.9983, 0.04195, 0.9983, 0.04195, 0.9983, 0.04195, 1.0, 0.06796, 1.0, 0.06796, 0.0, 0.0, 0.932, 0.0, 0.932, 0.0, 0.0, 0.0])
me_plane_004.update()
me_plane_005 = bpy.data.meshes.new('Plane.005')
me_plane_005.from_pydata([(-0.9731, -1.0, 0.0), (1.002, -1.0, 0.0), (-0.9731, 1.0, 0.0), (1.002, 1.0, 0.0), (-0.9731, 1.0, -0.4241), (-0.9731, -1.0, -0.4241), (1.002, -1.0, -0.4241), (1.002, 1.0, -0.4241)], [], [(0, 2, 3, 1), (5, 6, 7, 4), (1, 3, 7, 6), (2, 0, 5, 4), (3, 2, 4, 7), (0, 1, 6, 5)])
_uv = me_plane_005.uv_layers.new(name='UVMap')
_uv.uv.foreach_set('vector', [0.0, 0.0, 0.0, 1.0, 1.0, 1.0, 1.0, 0.0, 0.0, 0.0, 1.0, 0.0, 1.0, 1.0, 0.0, 1.0, 1.0, 0.0, 1.0, 1.0, 1.0, 1.0, 1.0, 0.0, 0.0, 1.0, 0.0, 0.0, 0.0, 0.0, 0.0, 1.0, 1.0, 1.0, 0.0, 1.0, 0.0, 1.0, 1.0, 1.0, 0.0, 0.0, 1.0, 0.0, 1.0, 0.0, 0.0, 0.0])
me_plane_005.update()
me_plane_006 = bpy.data.meshes.new('Plane.006')
me_plane_006.from_pydata([(-0.327, 4.579, 4.768e-07), (-0.327, 3.59, 4.768e-07), (2.565, 4.579, 4.768e-07), (2.565, 3.59, 4.768e-07), (-0.327, 2.856, 11.87), (-0.327, 1.868, 11.87), (2.565, 2.856, 11.87), (2.565, 1.868, 11.87), (2.565, -0.8548, 4.768e-07), (2.565, 0.1338, 4.768e-07), (-0.327, -0.8548, 4.768e-07), (-0.327, 0.1338, 4.768e-07), (2.565, 0.8674, 11.87), (2.565, 1.856, 11.87), (-0.327, 0.8674, 11.87), (-0.327, 1.856, 11.87), (-0.03115, 3.244, 2.292), (-0.03115, 0.4563, 2.292), (2.179, 3.244, 2.292), (2.179, 0.4563, 2.292), (2.179, 3.061, 3.572), (-0.03115, 3.061, 3.572), (-0.03115, 0.6396, 3.572), (2.179, 0.6396, 3.572)], [], [(0, 2, 3, 1), (4, 5, 7, 6), (3, 2, 6, 7), (0, 1, 5, 4), (1, 3, 7, 5), (2, 0, 4, 6), (8, 10, 11, 9), (12, 13, 15, 14), (11, 10, 14, 15), (8, 9, 13, 12), (9, 11, 15, 13), (10, 8, 12, 14), (16, 18, 19, 17), (21, 22, 23, 20), (19, 18, 20, 23), (16, 17, 22, 21), (17, 19, 23, 22), (18, 16, 21, 20)])
_uv = me_plane_006.uv_layers.new(name='UVMap')
_uv.uv.foreach_set('vector', [0.0, 0.0, 0.0, 1.0, 1.0, 1.0, 1.0, 0.0, 0.0, 0.0, 1.0, 0.0, 1.0, 1.0, 0.0, 1.0, 1.0, 1.0, 0.0, 1.0, 0.0, 1.0, 1.0, 1.0, 0.0, 0.0, 1.0, 0.0, 1.0, 0.0, 0.0, 0.0, 1.0, 0.0, 1.0, 1.0, 1.0, 1.0, 1.0, 0.0, 0.0, 1.0, 0.0, 0.0, 0.0, 0.0, 0.0, 1.0, 0.0, 0.0, 0.0, 1.0, 1.0, 1.0, 1.0, 0.0, 0.0, 0.0, 1.0, 0.0, 1.0, 1.0, 0.0, 1.0, 1.0, 1.0, 0.0, 1.0, 0.0, 1.0, 1.0, 1.0, 0.0, 0.0, 1.0, 0.0, 1.0, 0.0, 0.0, 0.0, 1.0, 0.0, 1.0, 1.0, 1.0, 1.0, 1.0, 0.0, 0.0, 1.0, 0.0, 0.0, 0.0, 0.0, 0.0, 1.0, 0.0, 0.0, 0.0, 1.0, 1.0, 1.0, 1.0, 0.0, 0.0, 0.0, 1.0, 0.0, 1.0, 1.0, 0.0, 1.0, 1.0, 1.0, 0.0, 1.0, 0.0, 1.0, 1.0, 1.0, 0.0, 0.0, 1.0, 0.0, 1.0, 0.0, 0.0, 0.0, 1.0, 0.0, 1.0, 1.0, 1.0, 1.0, 1.0, 0.0, 0.0, 1.0, 0.0, 0.0, 0.0, 0.0, 0.0, 1.0])
me_plane_006.update()
me_circle = bpy.data.meshes.new('Circle')
me_circle.from_pydata([(0.0, 1.0, 0.0), (-0.1951, 0.9808, 0.0), (-0.3827, 0.9239, 0.0), (-0.5556, 0.8315, 0.0), (-0.7071, 0.7071, 0.0), (-0.8315, 0.5556, 0.0), (-0.9239, 0.3827, 0.0), (-0.9808, 0.1951, 0.0), (-1.0, 0.0, 0.0), (-0.9808, -0.1951, 0.0), (-0.9239, -0.3827, 0.0), (-0.8315, -0.5556, 0.0), (-0.7071, -0.7071, 0.0), (-0.5556, -0.8315, 0.0), (-0.3827, -0.9239, 0.0), (-0.1951, -0.9808, 0.0), (0.0, -1.0, 0.0), (0.1951, -0.9808, 0.0), (0.3827, -0.9239, 0.0), (0.5556, -0.8315, 0.0), (0.7071, -0.7071, 0.0), (0.8315, -0.5556, 0.0), (0.9239, -0.3827, 0.0), (0.9808, -0.1951, 0.0), (1.0, 0.0, 0.0), (0.9808, 0.1951, 0.0), (0.9239, 0.3827, 0.0), (0.8315, 0.5556, 0.0), (0.7071, 0.7071, 0.0), (0.5556, 0.8315, 0.0), (0.3827, 0.9239, 0.0), (0.1951, 0.9808, 0.0), (0.0, 1.0, 0.3481), (-0.1951, 0.9808, 0.3481), (-0.3827, 0.9239, 0.3481), (-0.5556, 0.8315, 0.3481), (-0.7071, 0.7071, 0.3481), (-0.8315, 0.5556, 0.3481), (-0.9239, 0.3827, 0.3481), (-0.9808, 0.1951, 0.3481), (-1.0, 0.0, 0.3481), (-0.9808, -0.1951, 0.3481), (-0.9239, -0.3827, 0.3481), (-0.8315, -0.5556, 0.3481), (-0.7071, -0.7071, 0.3481), (-0.5556, -0.8315, 0.3481), (-0.3827, -0.9239, 0.3481), (-0.1951, -0.9808, 0.3481), (0.0, -1.0, 0.3481), (0.1951, -0.9808, 0.3481), (0.3827, -0.9239, 0.3481), (0.5556, -0.8315, 0.3481), (0.7071, -0.7071, 0.3481), (0.8315, -0.5556, 0.3481), (0.9239, -0.3827, 0.3481), (0.9808, -0.1951, 0.3481), (1.0, 0.0, 0.3481), (0.9808, 0.1951, 0.3481), (0.9239, 0.3827, 0.3481), (0.8315, 0.5556, 0.3481), (0.7071, 0.7071, 0.3481), (0.5556, 0.8315, 0.3481), (0.3827, 0.9239, 0.3481), (0.1951, 0.9808, 0.3481)], [], [(1, 0, 31, 30, 29, 28, 27, 26, 25, 24, 23, 22, 21, 20, 19, 18, 17, 16, 15, 14, 13, 12, 11, 10, 9, 8, 7, 6, 5, 4, 3, 2), (33, 34, 35, 36, 37, 38, 39, 40, 41, 42, 43, 44, 45, 46, 47, 48, 49, 50, 51, 52, 53, 54, 55, 56, 57, 58, 59, 60, 61, 62, 63, 32), (29, 30, 62, 61), (16, 17, 49, 48), (3, 4, 36, 35), (30, 31, 63, 62), (17, 18, 50, 49), (4, 5, 37, 36), (31, 0, 32, 63), (18, 19, 51, 50), (5, 6, 38, 37), (19, 20, 52, 51), (6, 7, 39, 38), (20, 21, 53, 52), (7, 8, 40, 39), (21, 22, 54, 53), (8, 9, 41, 40), (22, 23, 55, 54), (9, 10, 42, 41), (23, 24, 56, 55), (10, 11, 43, 42), (24, 25, 57, 56), (11, 12, 44, 43), (25, 26, 58, 57), (12, 13, 45, 44), (26, 27, 59, 58), (13, 14, 46, 45), (0, 1, 33, 32), (27, 28, 60, 59), (14, 15, 47, 46), (1, 2, 34, 33), (28, 29, 61, 60), (15, 16, 48, 47), (2, 3, 35, 34)])
_uv = me_circle.uv_layers.new(name='UVMap')
_uv.uv.foreach_set('vector', [0.0, 0.0, 0.0, 0.0, 0.0, 0.0, 0.0, 0.0, 0.0, 0.0, 0.0, 0.0, 0.0, 0.0, 0.0, 0.0, 0.0, 0.0, 0.0, 0.0, 0.0, 0.0, 0.0, 0.0, 0.0, 0.0, 0.0, 0.0, 0.0, 0.0, 0.0, 0.0, 0.0, 0.0, 0.0, 0.0, 0.0, 0.0, 0.0, 0.0, 0.0, 0.0, 0.0, 0.0, 0.0, 0.0, 0.0, 0.0, 0.0, 0.0, 0.0, 0.0, 0.0, 0.0, 0.0, 0.0, 0.0, 0.0, 0.0, 0.0, 0.0, 0.0, 0.0, 0.0, 0.0, 0.0, 0.0, 0.0, 0.0, 0.0, 0.0, 0.0, 0.0, 0.0, 0.0, 0.0, 0.0, 0.0, 0.0, 0.0, 0.0, 0.0, 0.0, 0.0, 0.0, 0.0, 0.0, 0.0, 0.0, 0.0, 0.0, 0.0, 0.0, 0.0, 0.0, 0.0, 0.0, 0.0, 0.0, 0.0, 0.0, 0.0, 0.0, 0.0, 0.0, 0.0, 0.0, 0.0, 0.0, 0.0, 0.0, 0.0, 0.0, 0.0, 0.0, 0.0, 0.0, 0.0, 0.0, 0.0, 0.0, 0.0, 0.0, 0.0, 0.0, 0.0, 0.0, 0.0, 0.0, 0.0, 0.0, 0.0, 0.0, 0.0, 0.0, 0.0, 0.0, 0.0, 0.0, 0.0, 0.0, 0.0, 0.0, 0.0, 0.0, 0.0, 0.0, 0.0, 0.0, 0.0, 0.0, 0.0, 0.0, 0.0, 0.0, 0.0, 0.0, 0.0, 0.0, 0.0, 0.0, 0.0, 0.0, 0.0, 0.0, 0.0, 0.0, 0.0, 0.0, 0.0, 0.0, 0.0, 0.0, 0.0, 0.0, 0.0, 0.0, 0.0, 0.0, 0.0, 0.0, 0.0, 0.0, 0.0, 0.0, 0.0, 0.0, 0.0, 0.0, 0.0, 0.0, 0.0, 0.0, 0.0, 0.0, 0.0, 0.0, 0.0, 0.0, 0.0, 0.0, 0.0, 0.0, 0.0, 0.0, 0.0, 0.0, 0.0, 0.0, 0.0, 0.0, 0.0, 0.0, 0.0, 0.0, 0.0, 0.0, 0.0, 0.0, 0.0, 0.0, 0.0, 0.0, 0.0, 0.0, 0.0, 0.0, 0.0, 0.0, 0.0, 0.0, 0.0, 0.0, 0.0, 0.0, 0.0, 0.0, 0.0, 0.0, 0.0, 0.0, 0.0, 0.0, 0.0, 0.0, 0.0, 0.0, 0.0, 0.0, 0.0, 0.0, 0.0, 0.0, 0.0, 0.0, 0.0, 0.0, 0.0, 0.0, 0.0, 0.0, 0.0, 0.0, 0.0, 0.0, 0.0, 0.0, 0.0, 0.0, 0.0, 0.0, 0.0, 0.0, 0.0, 0.0, 0.0, 0.0, 0.0, 0.0, 0.0, 0.0, 0.0, 0.0, 0.0, 0.0, 0.0, 0.0, 0.0, 0.0, 0.0, 0.0, 0.0, 0.0, 0.0, 0.0, 0.0, 0.0, 0.0, 0.0, 0.0, 0.0, 0.0, 0.0, 0.0, 0.0, 0.0, 0.0, 0.0, 0.0, 0.0, 0.0, 0.0, 0.0, 0.0, 0.0, 0.0, 0.0, 0.0, 0.0, 0.0, 0.0, 0.0, 0.0, 0.0, 0.0, 0.0, 0.0, 0.0, 0.0, 0.0, 0.0, 0.0, 0.0, 0.0, 0.0, 0.0, 0.0, 0.0, 0.0, 0.0, 0.0, 0.0, 0.0, 0.0, 0.0, 0.0, 0.0, 0.0, 0.0, 0.0, 0.0, 0.0, 0.0, 0.0, 0.0, 0.0, 0.0, 0.0, 0.0, 0.0, 0.0, 0.0, 0.0, 0.0, 0.0, 0.0, 0.0, 0.0, 0.0, 0.0, 0.0, 0.0, 0.0, 0.0, 0.0, 0.0, 0.0, 0.0, 0.0, 0.0, 0.0, 0.0, 0.0, 0.0])
me_circle.update()
me_circle_001 = bpy.data.meshes.new('Circle.001')
me_circle_001.from_pydata([(1.479e-07, -0.7222, 1.393), (-0.02159, -0.7251, 1.393), (-0.04171, -0.7334, 1.393), (-0.05899, -0.7467, 1.393), (-0.07225, -0.764, 1.393), (-0.08058, -0.7841, 1.393), (-0.08342, -0.8057, 1.393), (-0.08058, -0.8273, 1.393), (-0.07225, -0.8474, 1.393), (-0.05899, -0.8647, 1.393), (-0.04171, -0.8779, 1.393), (-0.02159, -0.8863, 1.393), (1.479e-07, -0.8891, 1.393), (0.02159, -0.8863, 1.393), (0.04171, -0.8779, 1.393), (0.05899, -0.8647, 1.393), (0.07225, -0.8474, 1.393), (0.08058, -0.8273, 1.393), (0.08342, -0.8057, 1.393), (0.08058, -0.7841, 1.393), (0.07225, -0.764, 1.393), (0.05899, -0.7467, 1.393), (0.04171, -0.7334, 1.393), (0.02159, -0.7251, 1.393), (1.453e-07, -0.804, 0.0), (1.479e-07, -0.6341, 0.181), (1.46e-07, -0.7481, 0.008861), (1.469e-07, -0.6989, 0.03458), (1.474e-07, -0.6613, 0.07463), (1.478e-07, -0.639, 0.1251), (-0.04441, -0.6399, 0.181), (-0.0004342, -0.8041, 0.0), (-0.04314, -0.6447, 0.1251), (-0.03736, -0.6662, 0.07463), (-0.02763, -0.7025, 0.03458), (-0.01491, -0.75, 0.008861), (-0.08579, -0.6571, 0.181), (-0.0008388, -0.8042, 0.0), (-0.08335, -0.6613, 0.1251), (-0.07218, -0.6807, 0.07463), (-0.05339, -0.7132, 0.03458), (-0.0288, -0.7558, 0.008861), (-0.1213, -0.6843, 0.181), (-0.001187, -0.8045, 0.0), (-0.1179, -0.6878, 0.1251), (-0.1021, -0.7036, 0.07463), (-0.0755, -0.7302, 0.03458), (-0.04073, -0.7649, 0.008861), (-0.1486, -0.7199, 0.181), (-0.001453, -0.8048, 0.0), (-0.1444, -0.7223, 0.1251), (-0.125, -0.7335, 0.07463), (-0.09247, -0.7523, 0.03458), (-0.04989, -0.7769, 0.008861), (-0.1657, -0.7613, 0.181), (-0.001621, -0.8052, 0.0), (-0.161, -0.7625, 0.1251), (-0.1394, -0.7683, 0.07463), (-0.1031, -0.778, 0.03458), (-0.05564, -0.7908, 0.008861), (-0.1716, -0.8057, 0.181), (-0.001678, -0.8057, 0.0), (-0.1667, -0.8057, 0.1251), (-0.1444, -0.8057, 0.07463), (-0.1068, -0.8057, 0.03458), (-0.05761, -0.8057, 0.008861), (-0.1657, -0.8501, 0.181), (-0.001621, -0.8061, 0.0), (-0.161, -0.8488, 0.1251), (-0.1394, -0.843, 0.07463), (-0.1031, -0.8333, 0.03458), (-0.05564, -0.8206, 0.008861), (-0.1486, -0.8915, 0.181), (-0.001453, -0.8065, 0.0), (-0.1444, -0.889, 0.1251), (-0.125, -0.8779, 0.07463), (-0.09247, -0.8591, 0.03458), (-0.04989, -0.8345, 0.008861), (-0.1213, -0.927, 0.181), (-0.001187, -0.8069, 0.0), (-0.1179, -0.9235, 0.1251), (-0.1021, -0.9078, 0.07463), (-0.0755, -0.8812, 0.03458), (-0.04073, -0.8464, 0.008861), (-0.08579, -0.9543, 0.181), (-0.000839, -0.8071, 0.0), (-0.08335, -0.95, 0.1251), (-0.07218, -0.9307, 0.07463), (-0.05339, -0.8981, 0.03458), (-0.0288, -0.8556, 0.008861), (-0.04441, -0.9714, 0.181), (-0.000434, -0.8073, 0.0), (-0.04314, -0.9667, 0.1251), (-0.03736, -0.9451, 0.07463), (-0.02763, -0.9088, 0.03458), (-0.01491, -0.8613, 0.008861), (1.479e-07, -0.9773, 0.181), (1.453e-07, -0.8074, 0.0), (1.478e-07, -0.9724, 0.1251), (1.474e-07, -0.95, 0.07463), (1.469e-07, -0.9124, 0.03458), (1.46e-07, -0.8633, 0.008861), (0.04441, -0.9714, 0.181), (0.0004343, -0.8073, 0.0), (0.04314, -0.9667, 0.1251), (0.03736, -0.9451, 0.07463), (0.02763, -0.9088, 0.03458), (0.01491, -0.8613, 0.008861), (0.08579, -0.9543, 0.181), (0.0008393, -0.8071, 0.0), (0.08335, -0.95, 0.1251), (0.07218, -0.9307, 0.07463), (0.05339, -0.8981, 0.03458), (0.0288, -0.8556, 0.008861), (0.1213, -0.927, 0.181), (0.001187, -0.8069, 0.0), (0.1179, -0.9235, 0.1251), (0.1021, -0.9078, 0.07463), (0.0755, -0.8812, 0.03458), (0.04073, -0.8464, 0.008861), (0.1486, -0.8915, 0.181), (0.001453, -0.8065, 0.0), (0.1444, -0.889, 0.1251), (0.125, -0.8779, 0.07463), (0.09247, -0.8591, 0.03458), (0.04989, -0.8345, 0.008861), (0.1657, -0.8501, 0.181), (0.001621, -0.8061, 0.0), (0.161, -0.8488, 0.1251), (0.1394, -0.843, 0.07463), (0.1031, -0.8333, 0.03458), (0.05564, -0.8206, 0.008861), (0.1716, -0.8057, 0.181), (0.001678, -0.8057, 0.0), (0.1667, -0.8057, 0.1251), (0.1444, -0.8057, 0.07463), (0.1068, -0.8057, 0.03458), (0.05761, -0.8057, 0.008861), (0.1657, -0.7613, 0.181), (0.001621, -0.8052, 0.0), (0.161, -0.7625, 0.1251), (0.1394, -0.7683, 0.07463), (0.1031, -0.778, 0.03458), (0.05564, -0.7908, 0.008861), (0.1486, -0.7199, 0.181), (0.001454, -0.8048, 0.0), (0.1444, -0.7223, 0.1251), (0.125, -0.7335, 0.07463), (0.09247, -0.7523, 0.03458), (0.04989, -0.7769, 0.008861), (0.1213, -0.6843, 0.181), (0.001187, -0.8045, 0.0), (0.1179, -0.6878, 0.1251), (0.1021, -0.7036, 0.07463), (0.0755, -0.7302, 0.03458), (0.04073, -0.7649, 0.008861), (0.08579, -0.6571, 0.181), (0.0008391, -0.8042, 0.0), (0.08335, -0.6613, 0.1251), (0.07218, -0.6807, 0.07463), (0.05339, -0.7132, 0.03458), (0.0288, -0.7558, 0.008861), (0.04441, -0.6399, 0.181), (0.0004345, -0.8041, 0.0), (0.04314, -0.6447, 0.1251), (0.03736, -0.6662, 0.07463), (0.02763, -0.7025, 0.03458), (0.01491, -0.75, 0.008861)], [], [(150, 144, 20, 21), (108, 102, 13, 14), (66, 60, 6, 7), (156, 150, 21, 22), (114, 108, 14, 15), (72, 66, 7, 8), (162, 156, 22, 23), (120, 114, 15, 16), (78, 72, 8, 9), (36, 30, 1, 2), (126, 120, 16, 17), (84, 78, 9, 10), (30, 25, 0, 1), (42, 36, 2, 3), (132, 126, 17, 18), (90, 84, 10, 11), (48, 42, 3, 4), (138, 132, 18, 19), (96, 90, 11, 12), (54, 48, 4, 5), (144, 138, 19, 20), (102, 96, 12, 13), (60, 54, 5, 6), (25, 162, 23, 0), (31, 24, 26, 35), (35, 26, 27, 34), (34, 27, 28, 33), (33, 28, 29, 32), (32, 29, 25, 30), (37, 31, 35, 41), (41, 35, 34, 40), (40, 34, 33, 39), (39, 33, 32, 38), (38, 32, 30, 36), (43, 37, 41, 47), (47, 41, 40, 46), (46, 40, 39, 45), (45, 39, 38, 44), (44, 38, 36, 42), (49, 43, 47, 53), (53, 47, 46, 52), (52, 46, 45, 51), (51, 45, 44, 50), (50, 44, 42, 48), (55, 49, 53, 59), (59, 53, 52, 58), (58, 52, 51, 57), (57, 51, 50, 56), (56, 50, 48, 54), (61, 55, 59, 65), (65, 59, 58, 64), (64, 58, 57, 63), (63, 57, 56, 62), (62, 56, 54, 60), (67, 61, 65, 71), (71, 65, 64, 70), (70, 64, 63, 69), (69, 63, 62, 68), (68, 62, 60, 66), (73, 67, 71, 77), (77, 71, 70, 76), (76, 70, 69, 75), (75, 69, 68, 74), (74, 68, 66, 72), (79, 73, 77, 83), (83, 77, 76, 82), (82, 76, 75, 81), (81, 75, 74, 80), (80, 74, 72, 78), (85, 79, 83, 89), (89, 83, 82, 88), (88, 82, 81, 87), (87, 81, 80, 86), (86, 80, 78, 84), (91, 85, 89, 95), (95, 89, 88, 94), (94, 88, 87, 93), (93, 87, 86, 92), (92, 86, 84, 90), (97, 91, 95, 101), (101, 95, 94, 100), (100, 94, 93, 99), (99, 93, 92, 98), (98, 92, 90, 96), (103, 97, 101, 107), (107, 101, 100, 106), (106, 100, 99, 105), (105, 99, 98, 104), (104, 98, 96, 102), (109, 103, 107, 113), (113, 107, 106, 112), (112, 106, 105, 111), (111, 105, 104, 110), (110, 104, 102, 108), (115, 109, 113, 119), (119, 113, 112, 118), (118, 112, 111, 117), (117, 111, 110, 116), (116, 110, 108, 114), (121, 115, 119, 125), (125, 119, 118, 124), (124, 118, 117, 123), (123, 117, 116, 122), (122, 116, 114, 120), (127, 121, 125, 131), (131, 125, 124, 130), (130, 124, 123, 129), (129, 123, 122, 128), (128, 122, 120, 126), (133, 127, 131, 137), (137, 131, 130, 136), (136, 130, 129, 135), (135, 129, 128, 134), (134, 128, 126, 132), (139, 133, 137, 143), (143, 137, 136, 142), (142, 136, 135, 141), (141, 135, 134, 140), (140, 134, 132, 138), (145, 139, 143, 149), (149, 143, 142, 148), (148, 142, 141, 147), (147, 141, 140, 146), (146, 140, 138, 144), (151, 145, 149, 155), (155, 149, 148, 154), (154, 148, 147, 153), (153, 147, 146, 152), (152, 146, 144, 150), (157, 151, 155, 161), (161, 155, 154, 160), (160, 154, 153, 159), (159, 153, 152, 158), (158, 152, 150, 156), (163, 157, 161, 167), (167, 161, 160, 166), (166, 160, 159, 165), (165, 159, 158, 164), (164, 158, 156, 162), (24, 163, 167, 26), (26, 167, 166, 27), (27, 166, 165, 28), (28, 165, 164, 29), (29, 164, 162, 25), (31, 37, 43, 49, 55, 61, 67, 73, 79, 85, 91, 97, 103, 109, 115, 121, 127, 133, 139, 145, 151, 157, 163, 24)])
_uv = me_circle_001.uv_layers.new(name='UVMap')
_uv.uv.foreach_set('vector', [0.0, 0.0, 0.0, 0.0, 0.0, 0.0, 0.0, 0.0, 0.0, 0.0, 0.0, 0.0, 0.0, 0.0, 0.0, 0.0, 0.0, 0.0, 0.0, 0.0, 0.0, 0.0, 0.0, 0.0, 0.0, 0.0, 0.0, 0.0, 0.0, 0.0, 0.0, 0.0, 0.0, 0.0, 0.0, 0.0, 0.0, 0.0, 0.0, 0.0, 0.0, 0.0, 0.0, 0.0, 0.0, 0.0, 0.0, 0.0, 0.0, 0.0, 0.0, 0.0, 0.0, 0.0, 0.0, 0.0, 0.0, 0.0, 0.0, 0.0, 0.0, 0.0, 0.0, 0.0, 0.0, 0.0, 0.0, 0.0, 0.0, 0.0, 0.0, 0.0, 0.0, 0.0, 0.0, 0.0, 0.0, 0.0, 0.0, 0.0, 0.0, 0.0, 0.0, 0.0, 0.0, 0.0, 0.0, 0.0, 0.0, 0.0, 0.0, 0.0, 0.0, 0.0, 0.0, 0.0, 0.0, 0.0, 0.0, 0.0, 0.0, 0.0, 0.0, 0.0, 0.0, 0.0, 0.0, 0.0, 0.0, 0.0, 0.0, 0.0, 0.0, 0.0, 0.0, 0.0, 0.0, 0.0, 0.0, 0.0, 0.0, 0.0, 0.0, 0.0, 0.0, 0.0, 0.0, 0.0, 0.0, 0.0, 0.0, 0.0, 0.0, 0.0, 0.0, 0.0, 0.0, 0.0, 0.0, 0.0, 0.0, 0.0, 0.0, 0.0, 0.0, 0.0, 0.0, 0.0, 0.0, 0.0, 0.0, 0.0, 0.0, 0.0, 0.0, 0.0, 0.0, 0.0, 0.0, 0.0, 0.0, 0.0, 0.0, 0.0, 0.0, 0.0, 0.0, 0.0, 0.0, 0.0, 0.0, 0.0, 0.0, 0.0, 0.0, 0.0, 0.0, 0.0, 0.0, 0.0, 0.0, 0.0, 0.0, 0.0, 0.0, 0.0, 0.0, 0.0, 0.0, 0.0, 0.0, 0.0, 0.0, 0.0, 0.0, 0.0, 0.0, 0.0, 0.0, 0.0, 0.0, 0.0, 0.0, 0.0, 0.0, 0.0, 0.0, 0.0, 0.0, 0.0, 0.0, 0.0, 0.0, 0.0, 0.0, 0.0, 0.0, 0.0, 0.0, 0.0, 0.0, 0.0, 0.0, 0.0, 0.0, 0.0, 0.0, 0.0, 0.0, 0.0, 0.0, 0.0, 0.0, 0.0, 0.0, 0.0, 0.0, 0.0, 0.0, 0.0, 0.0, 0.0, 0.0, 0.0, 0.0, 0.0, 0.0, 0.0, 0.0, 0.0, 0.0, 0.0, 0.0, 0.0, 0.0, 0.0, 0.0, 0.0, 0.0, 0.0, 0.0, 0.0, 0.0, 0.0, 0.0, 0.0, 0.0, 0.0, 0.0, 0.0, 0.0, 0.0, 0.0, 0.0, 0.0, 0.0, 0.0, 0.0, 0.0, 0.0, 0.0, 0.0, 0.0, 0.0, 0.0, 0.0, 0.0, 0.0, 0.0, 0.0, 0.0, 0.0, 0.0, 0.0, 0.0, 0.0, 0.0, 0.0, 0.0, 0.0, 0.0, 0.0, 0.0, 0.0, 0.0, 0.0, 0.0, 0.0, 0.0, 0.0, 0.0, 0.0, 0.0, 0.0, 0.0, 0.0, 0.0, 0.0, 0.0, 0.0, 0.0, 0.0, 0.0, 0.0, 0.0, 0.0, 0.0, 0.0, 0.0, 0.0, 0.0, 0.0, 0.0, 0.0, 0.0, 0.0, 0.0, 0.0, 0.0, 0.0, 0.0, 0.0, 0.0, 0.0, 0.0, 0.0, 0.0, 0.0, 0.0, 0.0, 0.0, 0.0, 0.0, 0.0, 0.0, 0.0, 0.0, 0.0, 0.0, 0.0, 0.0, 0.0, 0.0, 0.0, 0.0, 0.0, 0.0, 0.0, 0.0, 0.0, 0.0, 0.0, 0.0, 0.0, 0.0, 0.0, 0.0, 0.0, 0.0, 0.0, 0.0, 0.0, 0.0, 0.0, 0.0, 0.0, 0.0, 0.0, 0.0, 0.0, 0.0, 0.0, 0.0, 0.0, 0.0, 0.0, 0.0, 0.0, 0.0, 0.0, 0.0, 0.0, 0.0, 0.0, 0.0, 0.0, 0.0, 0.0, 0.0, 0.0, 0.0, 0.0, 0.0, 0.0, 0.0, 0.0, 0.0, 0.0, 0.0, 0.0, 0.0, 0.0, 0.0, 0.0, 0.0, 0.0, 0.0, 0.0, 0.0, 0.0, 0.0, 0.0, 0.0, 0.0, 0.0, 0.0, 0.0, 0.0, 0.0, 0.0, 0.0, 0.0, 0.0, 0.0, 0.0, 0.0, 0.0, 0.0, 0.0, 0.0, 0.0, 0.0, 0.0, 0.0, 0.0, 0.0, 0.0, 0.0, 0.0, 0.0, 0.0, 0.0, 0.0, 0.0, 0.0, 0.0, 0.0, 0.0, 0.0, 0.0, 0.0, 0.0, 0.0, 0.0, 0.0, 0.0, 0.0, 0.0, 0.0, 0.0, 0.0, 0.0, 0.0, 0.0, 0.0, 0.0, 0.0, 0.0, 0.0, 0.0, 0.0, 0.0, 0.0, 0.0, 0.0, 0.0, 0.0, 0.0, 0.0, 0.0, 0.0, 0.0, 0.0, 0.0, 0.0, 0.0, 0.0, 0.0, 0.0, 0.0, 0.0, 0.0, 0.0, 0.0, 0.0, 0.0, 0.0, 0.0, 0.0, 0.0, 0.0, 0.0, 0.0, 0.0, 0.0, 0.0, 0.0, 0.0, 0.0, 0.0, 0.0, 0.0, 0.0, 0.0, 0.0, 0.0, 0.0, 0.0, 0.0, 0.0, 0.0, 0.0, 0.0, 0.0, 0.0, 0.0, 0.0, 0.0, 0.0, 0.0, 0.0, 0.0, 0.0, 0.0, 0.0, 0.0, 0.0, 0.0, 0.0, 0.0, 0.0, 0.0, 0.0, 0.0, 0.0, 0.0, 0.0, 0.0, 0.0, 0.0, 0.0, 0.0, 0.0, 0.0, 0.0, 0.0, 0.0, 0.0, 0.0, 0.0, 0.0, 0.0, 0.0, 0.0, 0.0, 0.0, 0.0, 0.0, 0.0, 0.0, 0.0, 0.0, 0.0, 0.0, 0.0, 0.0, 0.0, 0.0, 0.0, 0.0, 0.0, 0.0, 0.0, 0.0, 0.0, 0.0, 0.0, 0.0, 0.0, 0.0, 0.0, 0.0, 0.0, 0.0, 0.0, 0.0, 0.0, 0.0, 0.0, 0.0, 0.0, 0.0, 0.0, 0.0, 0.0, 0.0, 0.0, 0.0, 0.0, 0.0, 0.0, 0.0, 0.0, 0.0, 0.0, 0.0, 0.0, 0.0, 0.0, 0.0, 0.0, 0.0, 0.0, 0.0, 0.0, 0.0, 0.0, 0.0, 0.0, 0.0, 0.0, 0.0, 0.0, 0.0, 0.0, 0.0, 0.0, 0.0, 0.0, 0.0, 0.0, 0.0, 0.0, 0.0, 0.0, 0.0, 0.0, 0.0, 0.0, 0.0, 0.0, 0.0, 0.0, 0.0, 0.0, 0.0, 0.0, 0.0, 0.0, 0.0, 0.0, 0.0, 0.0, 0.0, 0.0, 0.0, 0.0, 0.0, 0.0, 0.0, 0.0, 0.0, 0.0, 0.0, 0.0, 0.0, 0.0, 0.0, 0.0, 0.0, 0.0, 0.0, 0.0, 0.0, 0.0, 0.0, 0.0, 0.0, 0.0, 0.0, 0.0, 0.0, 0.0, 0.0, 0.0, 0.0, 0.0, 0.0, 0.0, 0.0, 0.0, 0.0, 0.0, 0.0, 0.0, 0.0, 0.0, 0.0, 0.0, 0.0, 0.0, 0.0, 0.0, 0.0, 0.0, 0.0, 0.0, 0.0, 0.0, 0.0, 0.0, 0.0, 0.0, 0.0, 0.0, 0.0, 0.0, 0.0, 0.0, 0.0, 0.0, 0.0, 0.0, 0.0, 0.0, 0.0, 0.0, 0.0, 0.0, 0.0, 0.0, 0.0, 0.0, 0.0, 0.0, 0.0, 0.0, 0.0, 0.0, 0.0, 0.0, 0.0, 0.0, 0.0, 0.0, 0.0, 0.0, 0.0, 0.0, 0.0, 0.0, 0.0, 0.0, 0.0, 0.0, 0.0, 0.0, 0.0, 0.0, 0.0, 0.0, 0.0, 0.0, 0.0, 0.0, 0.0, 0.0, 0.0, 0.0, 0.0, 0.0, 0.0, 0.0, 0.0, 0.0, 0.0, 0.0, 0.0, 0.0, 0.0, 0.0, 0.0, 0.0, 0.0, 0.0, 0.0, 0.0, 0.0, 0.0, 0.0, 0.0, 0.0, 0.0, 0.0, 0.0, 0.0, 0.0, 0.0, 0.0, 0.0, 0.0, 0.0, 0.0, 0.0, 0.0, 0.0, 0.0, 0.0, 0.0, 0.0, 0.0, 0.0, 0.0, 0.0, 0.0, 0.0, 0.0, 0.0, 0.0, 0.0, 0.0, 0.0, 0.0, 0.0, 0.0, 0.0, 0.0, 0.0, 0.0, 0.0, 0.0, 0.0, 0.0, 0.0, 0.0, 0.0, 0.0, 0.0, 0.0, 0.0, 0.0, 0.0, 0.0, 0.0, 0.0, 0.0, 0.0, 0.0, 0.0, 0.0, 0.0, 0.0, 0.0, 0.0, 0.0, 0.0, 0.0, 0.0, 0.0, 0.0, 0.0, 0.0, 0.0, 0.0, 0.0, 0.0, 0.0, 0.0, 0.0, 0.0, 0.0, 0.0, 0.0, 0.0, 0.0, 0.0, 0.0, 0.0, 0.0, 0.0, 0.0, 0.0, 0.0, 0.0, 0.0, 0.0, 0.0, 0.0, 0.0, 0.0, 0.0, 0.0, 0.0, 0.0, 0.0, 0.0, 0.0, 0.0, 0.0, 0.0, 0.0, 0.0, 0.0, 0.0, 0.0, 0.0, 0.0, 0.0, 0.0, 0.0, 0.0, 0.0, 0.0, 0.0, 0.0, 0.0, 0.0, 0.0, 0.0, 0.0, 0.0, 0.0, 0.0, 0.0, 0.0, 0.0, 0.0, 0.0, 0.0, 0.0, 0.0, 0.0, 0.0, 0.0, 0.0, 0.0, 0.0, 0.0, 0.0, 0.0, 0.0, 0.0, 0.0, 0.0, 0.0, 0.0, 0.0, 0.0, 0.0, 0.0, 0.0, 0.0, 0.0, 0.0, 0.0, 0.0, 0.0, 0.0, 0.0, 0.0, 0.0, 0.0, 0.0, 0.0, 0.0, 0.0, 0.0, 0.0, 0.0, 0.0, 0.0, 0.0, 0.0, 0.0, 0.0, 0.0, 0.0, 0.0, 0.0, 0.0, 0.0, 0.0, 0.0, 0.0, 0.0, 0.0, 0.0, 0.0, 0.0, 0.0, 0.0, 0.0, 0.0, 0.0, 0.0, 0.0, 0.0, 0.0, 0.0, 0.0, 0.0, 0.0, 0.0, 0.0, 0.0, 0.0, 0.0, 0.0, 0.0, 0.0, 0.0, 0.0, 0.0, 0.0, 0.0, 0.0, 0.0, 0.0, 0.0, 0.0, 0.0, 0.0, 0.0, 0.0, 0.0, 0.0, 0.0, 0.0, 0.0, 0.0, 0.0, 0.0, 0.0, 0.0, 0.0, 0.0, 0.0, 0.0, 0.0, 0.0, 0.0, 0.0, 0.0, 0.0, 0.0, 0.0, 0.0, 0.0, 0.0, 0.0, 0.0, 0.0, 0.0, 0.0, 0.0, 0.0, 0.0, 0.0, 0.0, 0.0, 0.0, 0.0, 0.0, 0.0, 0.0, 0.0, 0.0, 0.0, 0.0, 0.0, 0.0, 0.0, 0.0, 0.0, 0.0, 0.0, 0.0, 0.0, 0.0, 0.0, 0.0, 0.0, 0.0, 0.0, 0.0, 0.0, 0.0, 0.0, 0.0, 0.0, 0.0, 0.0, 0.0, 0.0, 0.0, 0.0, 0.0, 0.0, 0.0, 0.0, 0.0, 0.0, 0.0, 0.0, 0.0, 0.0, 0.0, 0.0, 0.0, 0.0, 0.0, 0.0, 0.0, 0.0, 0.0, 0.0, 0.0, 0.0, 0.0, 0.0, 0.0, 0.0, 0.0, 0.0, 0.0, 0.0, 0.0, 0.0, 0.0, 0.0, 0.0, 0.0, 0.0, 0.0, 0.0, 0.0, 0.0, 0.0, 0.0, 0.0, 0.0, 0.0, 0.0, 0.0, 0.0, 0.0, 0.0, 0.0, 0.0, 0.0, 0.0, 0.0, 0.0, 0.0, 0.0, 0.0, 0.0, 0.0, 0.0, 0.0, 0.0, 0.0, 0.0, 0.0, 0.0, 0.0, 0.0, 0.0, 0.0, 0.0])
me_circle_001.update()

# ---- objects
ob_plane_001 = bpy.data.objects.new('Plane.001', me_plane_001)
ob_plane_002 = bpy.data.objects.new('Plane.002', me_plane_002)
ob_plane = bpy.data.objects.new('Plane', me_plane_003)
ob_plane_003 = bpy.data.objects.new('Plane.003', me_plane_004)
ob_plane_004 = bpy.data.objects.new('Plane.004', me_plane_005)
ob_plane_005 = bpy.data.objects.new('Plane.005', me_plane_006)
ob_circle = bpy.data.objects.new('Circle', me_circle)
ob_circle_001 = bpy.data.objects.new('Circle.001', me_circle_001)

# ---- transforms, parenting, visibility, modifiers, constraints
ob_plane_001.location = (0.0, 0.0, 0.0)
ob_plane_001.scale = (4.0, 4.0, 4.0)
ob_plane_002.location = (0.0, 0.0, 0.0)
ob_plane_002.scale = (4.0, 4.0, 4.0)
ob_plane.location = (0.0, 0.0, 0.0)
ob_plane.scale = (4.0, 4.0, 4.0)
_m = ob_plane.modifiers.new('Bevel', 'BEVEL')
_m.width = 0.08
_m.width_pct = 0.08
_m.segments = 2
ob_plane_003.location = (0.0, 0.0, -0.2426)
ob_plane_003.scale = (4.0, 4.0, 4.0)
ob_plane_004.location = (-1.51, -3.116, 2.285)
ob_plane_004.scale = (2.136, 0.811, 0.811)
ob_plane_005.location = (-3.406, -3.626, 0.0003252)
ob_plane_005.scale = (0.1699, 0.2826, 0.1699)
_m = ob_plane_005.modifiers.new('Mirror', 'MIRROR')
_m.mirror_object = ob_plane_004
ob_circle.location = (2.8, -1.888, 1.362)
ob_circle_001.location = (2.8, -1.888, 0.0004711)

# ---- collection membership
col_collection.objects.link(ob_plane_001)
col_collection.objects.link(ob_plane_002)
col_collection.objects.link(ob_plane)
col_collection.objects.link(ob_plane_003)
col_collection.objects.link(ob_plane_004)
col_collection.objects.link(ob_plane_005)
col_collection.objects.link(ob_circle)
col_collection.objects.link(ob_circle_001)

# ---- scene / render settings (as saved in the file)
scene.frame_start = 1; scene.frame_end = 250; scene.frame_set(42)
scene.render.engine = 'BLENDER_EEVEE_NEXT'
scene.cycles.sampling_pattern = 'TABULATED_SOBOL'
scene.view_settings.view_transform = 'Filmic'
bpy.context.view_layer.update()

# ---- added for rendering (the .blend has no active camera and no usable light): camera, sun
cam_auto = bpy.data.cameras.new('AutoCamera')
cam_auto.lens = 50.0
cam_auto.sensor_width = 36.0
cam_auto.clip_end = 1000.0
ob_auto_camera = bpy.data.objects.new('AutoCamera', cam_auto)
scene.collection.objects.link(ob_auto_camera)
ob_auto_camera.location = (12.6401, -15.1809, 13.1704)
ob_auto_camera.rotation_euler = (1.09748, -7.21219e-08, 0.694738)
scene.camera = ob_auto_camera
light_auto_sun = bpy.data.lights.new('AutoSun', 'SUN')
light_auto_sun.energy = 3.0
light_auto_sun.angle = 0.0523599
ob_auto_sun = bpy.data.objects.new('AutoSun', light_auto_sun)
scene.collection.objects.link(ob_auto_sun)
ob_auto_sun.rotation_euler = (0.872665, 0.174533, 0.523599)
bpy.context.view_layer.update()
